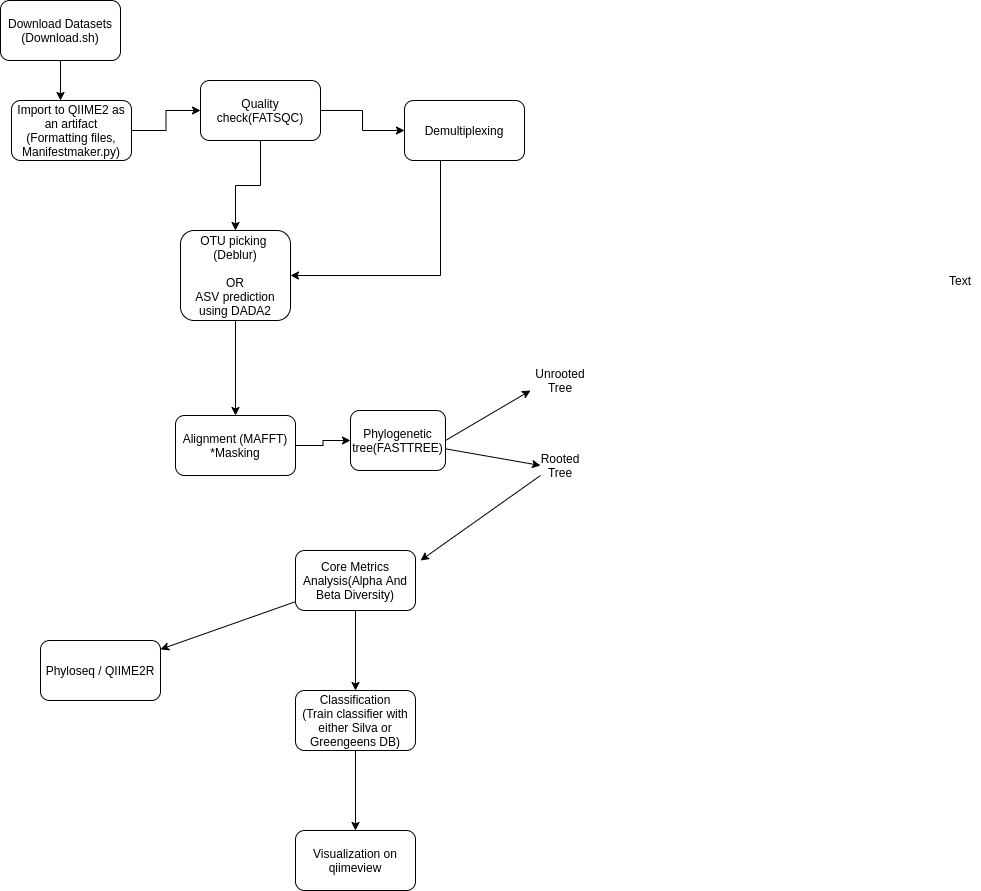

The diagram above was exported from draw.io. Its source (the exported page's mxGraphModel, read from the mxfile embedded in the PNG):
<mxGraphModel dx="2730" dy="1694" grid="1" gridSize="10" guides="1" tooltips="1" connect="1" arrows="1" fold="1" page="1" pageScale="1" pageWidth="850" pageHeight="1100" math="0" shadow="0">
  <root>
    <mxCell id="0" />
    <mxCell id="1" parent="0" />
    <mxCell id="HKPHgG0DoiT_8BuV1j4--4" style="edgeStyle=none;rounded=0;orthogonalLoop=1;jettySize=auto;html=1;exitX=0.5;exitY=1;exitDx=0;exitDy=0;" parent="1" source="HKPHgG0DoiT_8BuV1j4--2" edge="1">
      <mxGeometry relative="1" as="geometry">
        <mxPoint x="-1540" y="-60" as="targetPoint" />
      </mxGeometry>
    </mxCell>
    <mxCell id="HKPHgG0DoiT_8BuV1j4--2" value="Download Datasets&lt;br&gt;(Download.sh)" style="rounded=1;whiteSpace=wrap;html=1;" parent="1" vertex="1">
      <mxGeometry x="-1600" y="-160" width="120" height="60" as="geometry" />
    </mxCell>
    <mxCell id="HKPHgG0DoiT_8BuV1j4--3" value="Text" style="text;html=1;strokeColor=none;fillColor=none;align=center;verticalAlign=middle;whiteSpace=wrap;rounded=0;" parent="1" vertex="1">
      <mxGeometry x="-660" y="110" width="40" height="20" as="geometry" />
    </mxCell>
    <mxCell id="VwrVIw-qOUyiXhePKWl6-2" value="" style="edgeStyle=orthogonalEdgeStyle;rounded=0;orthogonalLoop=1;jettySize=auto;html=1;" edge="1" parent="1" source="HKPHgG0DoiT_8BuV1j4--5" target="VwrVIw-qOUyiXhePKWl6-1">
      <mxGeometry relative="1" as="geometry" />
    </mxCell>
    <mxCell id="HKPHgG0DoiT_8BuV1j4--5" value="Import to QIIME2 as an artifact&lt;br&gt;(Formatting files, Manifestmaker.py)" style="rounded=1;whiteSpace=wrap;html=1;" parent="1" vertex="1">
      <mxGeometry x="-1589" y="-60" width="120" height="60" as="geometry" />
    </mxCell>
    <mxCell id="VwrVIw-qOUyiXhePKWl6-4" value="" style="edgeStyle=orthogonalEdgeStyle;rounded=0;orthogonalLoop=1;jettySize=auto;html=1;" edge="1" parent="1" source="VwrVIw-qOUyiXhePKWl6-1" target="VwrVIw-qOUyiXhePKWl6-3">
      <mxGeometry relative="1" as="geometry" />
    </mxCell>
    <mxCell id="VwrVIw-qOUyiXhePKWl6-6" value="" style="edgeStyle=orthogonalEdgeStyle;rounded=0;orthogonalLoop=1;jettySize=auto;html=1;" edge="1" parent="1" source="VwrVIw-qOUyiXhePKWl6-1" target="VwrVIw-qOUyiXhePKWl6-5">
      <mxGeometry relative="1" as="geometry" />
    </mxCell>
    <mxCell id="VwrVIw-qOUyiXhePKWl6-1" value="Quality check(FATSQC)" style="whiteSpace=wrap;html=1;rounded=1;" vertex="1" parent="1">
      <mxGeometry x="-1400" y="-80" width="120" height="60" as="geometry" />
    </mxCell>
    <mxCell id="VwrVIw-qOUyiXhePKWl6-10" style="edgeStyle=orthogonalEdgeStyle;rounded=0;orthogonalLoop=1;jettySize=auto;html=1;entryX=1;entryY=0.5;entryDx=0;entryDy=0;" edge="1" parent="1" source="VwrVIw-qOUyiXhePKWl6-3" target="VwrVIw-qOUyiXhePKWl6-5">
      <mxGeometry relative="1" as="geometry">
        <Array as="points">
          <mxPoint x="-1160" y="115" />
        </Array>
      </mxGeometry>
    </mxCell>
    <mxCell id="VwrVIw-qOUyiXhePKWl6-3" value="Demultiplexing" style="whiteSpace=wrap;html=1;rounded=1;" vertex="1" parent="1">
      <mxGeometry x="-1196" y="-60" width="120" height="60" as="geometry" />
    </mxCell>
    <mxCell id="VwrVIw-qOUyiXhePKWl6-13" value="" style="edgeStyle=orthogonalEdgeStyle;rounded=0;orthogonalLoop=1;jettySize=auto;html=1;" edge="1" parent="1" source="VwrVIw-qOUyiXhePKWl6-5" target="VwrVIw-qOUyiXhePKWl6-12">
      <mxGeometry relative="1" as="geometry" />
    </mxCell>
    <mxCell id="VwrVIw-qOUyiXhePKWl6-5" value="OTU picking&amp;nbsp;&lt;br&gt;(Deblur)&lt;br&gt;&lt;br&gt;OR&lt;br&gt;ASV prediction using DADA2" style="whiteSpace=wrap;html=1;rounded=1;" vertex="1" parent="1">
      <mxGeometry x="-1420" y="70" width="110" height="90" as="geometry" />
    </mxCell>
    <mxCell id="VwrVIw-qOUyiXhePKWl6-15" value="" style="edgeStyle=orthogonalEdgeStyle;rounded=0;orthogonalLoop=1;jettySize=auto;html=1;" edge="1" parent="1" source="VwrVIw-qOUyiXhePKWl6-12" target="VwrVIw-qOUyiXhePKWl6-14">
      <mxGeometry relative="1" as="geometry" />
    </mxCell>
    <mxCell id="VwrVIw-qOUyiXhePKWl6-12" value="Alignment (MAFFT)&lt;br&gt;*Masking" style="whiteSpace=wrap;html=1;rounded=1;" vertex="1" parent="1">
      <mxGeometry x="-1425" y="255" width="120" height="60" as="geometry" />
    </mxCell>
    <mxCell id="VwrVIw-qOUyiXhePKWl6-23" style="edgeStyle=none;rounded=0;orthogonalLoop=1;jettySize=auto;html=1;exitX=1;exitY=0.5;exitDx=0;exitDy=0;" edge="1" parent="1" source="VwrVIw-qOUyiXhePKWl6-14">
      <mxGeometry relative="1" as="geometry">
        <mxPoint x="-1070" y="230" as="targetPoint" />
      </mxGeometry>
    </mxCell>
    <mxCell id="VwrVIw-qOUyiXhePKWl6-24" style="edgeStyle=none;rounded=0;orthogonalLoop=1;jettySize=auto;html=1;entryX=0;entryY=0.5;entryDx=0;entryDy=0;" edge="1" parent="1" source="VwrVIw-qOUyiXhePKWl6-14" target="VwrVIw-qOUyiXhePKWl6-18">
      <mxGeometry relative="1" as="geometry" />
    </mxCell>
    <mxCell id="VwrVIw-qOUyiXhePKWl6-14" value="Phylogenetic&lt;br&gt;tree(FASTTREE)" style="whiteSpace=wrap;html=1;rounded=1;" vertex="1" parent="1">
      <mxGeometry x="-1250" y="250" width="95" height="60" as="geometry" />
    </mxCell>
    <mxCell id="VwrVIw-qOUyiXhePKWl6-16" value="Unrooted Tree" style="text;html=1;strokeColor=none;fillColor=none;align=center;verticalAlign=middle;whiteSpace=wrap;rounded=0;" vertex="1" parent="1">
      <mxGeometry x="-1060" y="210" width="40" height="20" as="geometry" />
    </mxCell>
    <mxCell id="VwrVIw-qOUyiXhePKWl6-25" style="edgeStyle=none;rounded=0;orthogonalLoop=1;jettySize=auto;html=1;exitX=0;exitY=1;exitDx=0;exitDy=0;" edge="1" parent="1" source="VwrVIw-qOUyiXhePKWl6-18">
      <mxGeometry relative="1" as="geometry">
        <mxPoint x="-1180" y="400" as="targetPoint" />
      </mxGeometry>
    </mxCell>
    <mxCell id="VwrVIw-qOUyiXhePKWl6-18" value="Rooted Tree" style="text;html=1;strokeColor=none;fillColor=none;align=center;verticalAlign=middle;whiteSpace=wrap;rounded=0;" vertex="1" parent="1">
      <mxGeometry x="-1060" y="295" width="40" height="20" as="geometry" />
    </mxCell>
    <mxCell id="VwrVIw-qOUyiXhePKWl6-28" value="" style="edgeStyle=none;rounded=0;orthogonalLoop=1;jettySize=auto;html=1;" edge="1" parent="1" source="VwrVIw-qOUyiXhePKWl6-26" target="VwrVIw-qOUyiXhePKWl6-27">
      <mxGeometry relative="1" as="geometry" />
    </mxCell>
    <mxCell id="VwrVIw-qOUyiXhePKWl6-33" value="" style="edgeStyle=none;rounded=0;orthogonalLoop=1;jettySize=auto;html=1;" edge="1" parent="1" source="VwrVIw-qOUyiXhePKWl6-26" target="VwrVIw-qOUyiXhePKWl6-32">
      <mxGeometry relative="1" as="geometry" />
    </mxCell>
    <mxCell id="VwrVIw-qOUyiXhePKWl6-26" value="Core Metrics Analysis(Alpha And Beta Diversity)" style="rounded=1;whiteSpace=wrap;html=1;" vertex="1" parent="1">
      <mxGeometry x="-1305" y="390" width="120" height="60" as="geometry" />
    </mxCell>
    <mxCell id="VwrVIw-qOUyiXhePKWl6-35" value="" style="edgeStyle=none;rounded=0;orthogonalLoop=1;jettySize=auto;html=1;" edge="1" parent="1" source="VwrVIw-qOUyiXhePKWl6-27" target="VwrVIw-qOUyiXhePKWl6-34">
      <mxGeometry relative="1" as="geometry" />
    </mxCell>
    <mxCell id="VwrVIw-qOUyiXhePKWl6-27" value="Classification&lt;br&gt;(Train classifier with either Silva or Greengeens DB)" style="whiteSpace=wrap;html=1;rounded=1;" vertex="1" parent="1">
      <mxGeometry x="-1305" y="530" width="120" height="60" as="geometry" />
    </mxCell>
    <mxCell id="VwrVIw-qOUyiXhePKWl6-32" value="Phyloseq / QIIME2R" style="whiteSpace=wrap;html=1;rounded=1;" vertex="1" parent="1">
      <mxGeometry x="-1560" y="480" width="120" height="60" as="geometry" />
    </mxCell>
    <mxCell id="VwrVIw-qOUyiXhePKWl6-34" value="Visualization on qiimeview" style="whiteSpace=wrap;html=1;rounded=1;" vertex="1" parent="1">
      <mxGeometry x="-1305" y="670" width="120" height="60" as="geometry" />
    </mxCell>
  </root>
</mxGraphModel>